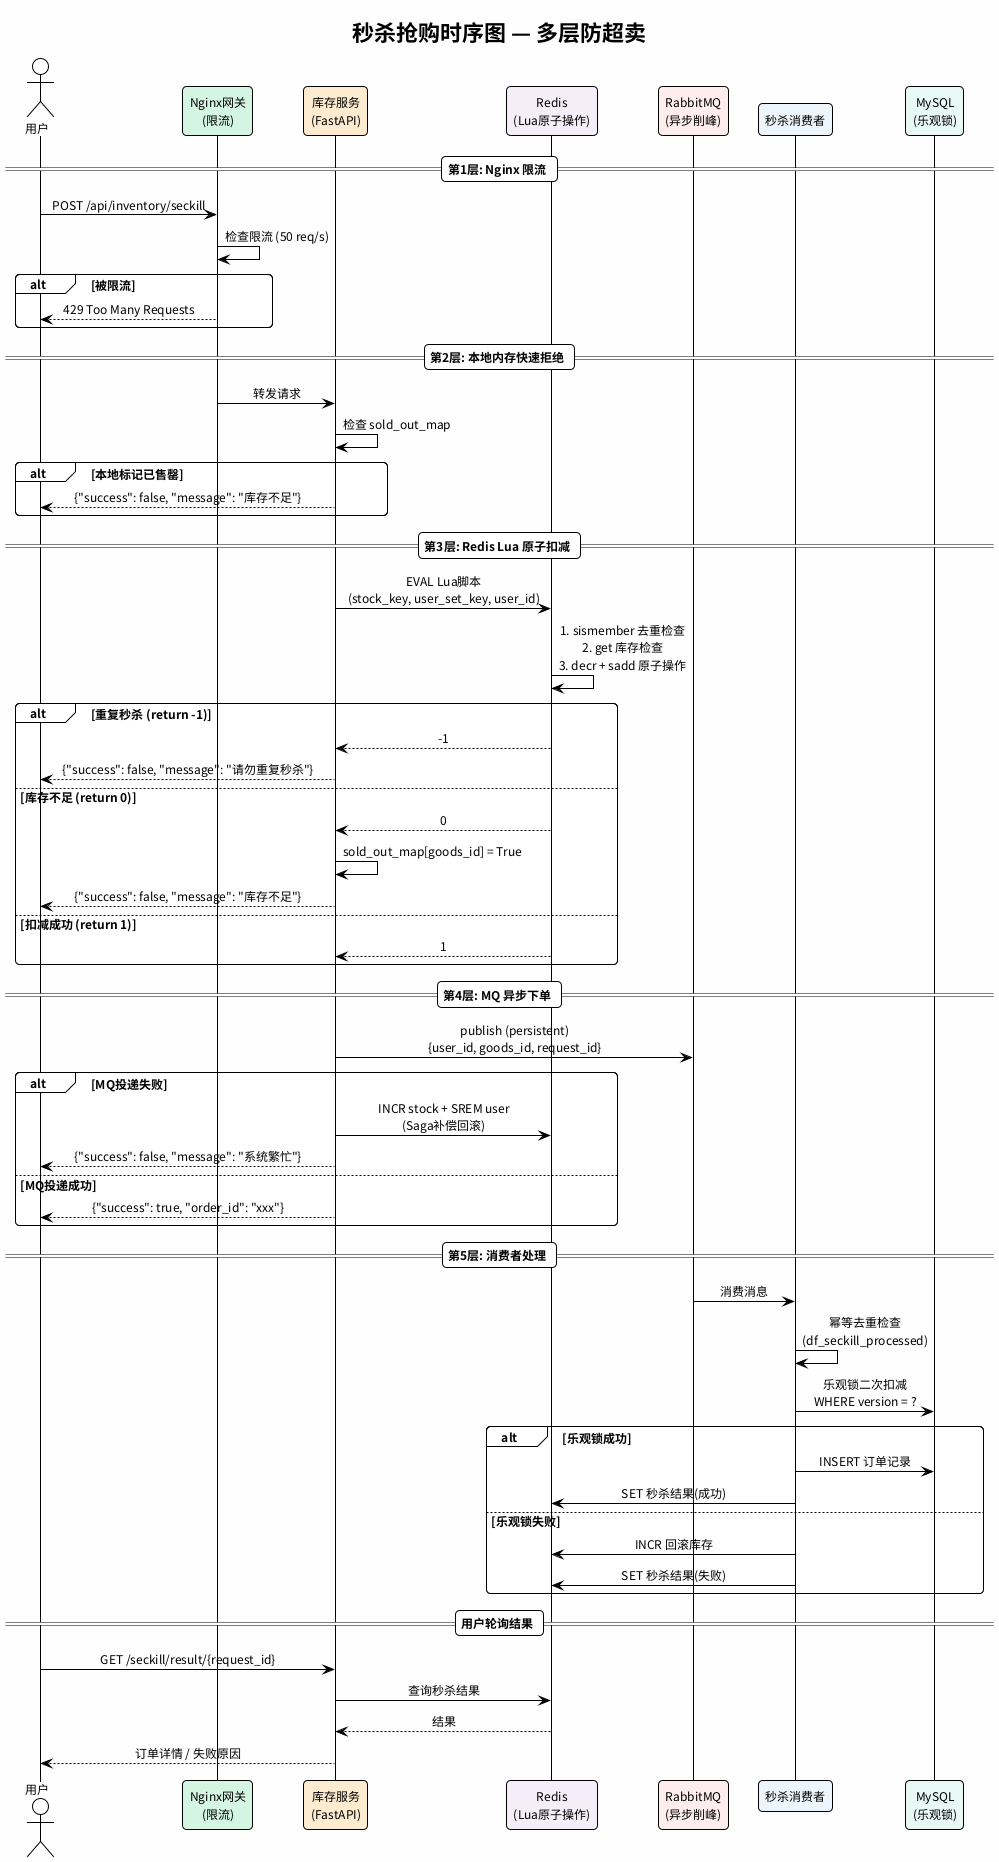

The diagram above was rendered by PlantUML. Its source (embedded in the PNG):
@startuml seckill_flow
!theme plain
skinparam backgroundColor #FEFEFE
skinparam defaultFontName Noto Sans CJK SC
skinparam defaultFontSize 12
skinparam shadowing false
skinparam roundcorner 8
skinparam SequenceMessageAlignment center

title 秒杀抢购时序图 — 多层防超卖

actor "用户" as user
participant "Nginx网关\n(限流)" as nginx #D5F5E3
participant "库存服务\n(FastAPI)" as inv #FDEBD0
participant "Redis\n(Lua原子操作)" as redis #F5EEF8
participant "RabbitMQ\n(异步削峰)" as mq #FDEDEC
participant "秒杀消费者" as consumer #EBF5FB
participant "MySQL\n(乐观锁)" as mysql #E8F8F5

== 第1层: Nginx 限流 ==
user -> nginx : POST /api/inventory/seckill
nginx -> nginx : 检查限流 (50 req/s)
alt 被限流
    nginx --> user : 429 Too Many Requests
end

== 第2层: 本地内存快速拒绝 ==
nginx -> inv : 转发请求
inv -> inv : 检查 sold_out_map
alt 本地标记已售罄
    inv --> user : {"success": false, "message": "库存不足"}
end

== 第3层: Redis Lua 原子扣减 ==
inv -> redis : EVAL Lua脚本\n(stock_key, user_set_key, user_id)
redis -> redis : 1. sismember 去重检查\n2. get 库存检查\n3. decr + sadd 原子操作
alt 重复秒杀 (return -1)
    redis --> inv : -1
    inv --> user : {"success": false, "message": "请勿重复秒杀"}
else 库存不足 (return 0)
    redis --> inv : 0
    inv -> inv : sold_out_map[goods_id] = True
    inv --> user : {"success": false, "message": "库存不足"}
else 扣减成功 (return 1)
    redis --> inv : 1
end

== 第4层: MQ 异步下单 ==
inv -> mq : publish (persistent)\n{user_id, goods_id, request_id}
alt MQ投递失败
    inv -> redis : INCR stock + SREM user\n(Saga补偿回滚)
    inv --> user : {"success": false, "message": "系统繁忙"}
else MQ投递成功
    inv --> user : {"success": true, "order_id": "xxx"}
end

== 第5层: 消费者处理 ==
mq -> consumer : 消费消息
consumer -> consumer : 幂等去重检查\n(df_seckill_processed)
consumer -> mysql : 乐观锁二次扣减\nWHERE version = ?
alt 乐观锁成功
    consumer -> mysql : INSERT 订单记录
    consumer -> redis : SET 秒杀结果(成功)
else 乐观锁失败
    consumer -> redis : INCR 回滚库存
    consumer -> redis : SET 秒杀结果(失败)
end

== 用户轮询结果 ==
user -> inv : GET /seckill/result/{request_id}
inv -> redis : 查询秒杀结果
redis --> inv : 结果
inv --> user : 订单详情 / 失败原因

@enduml